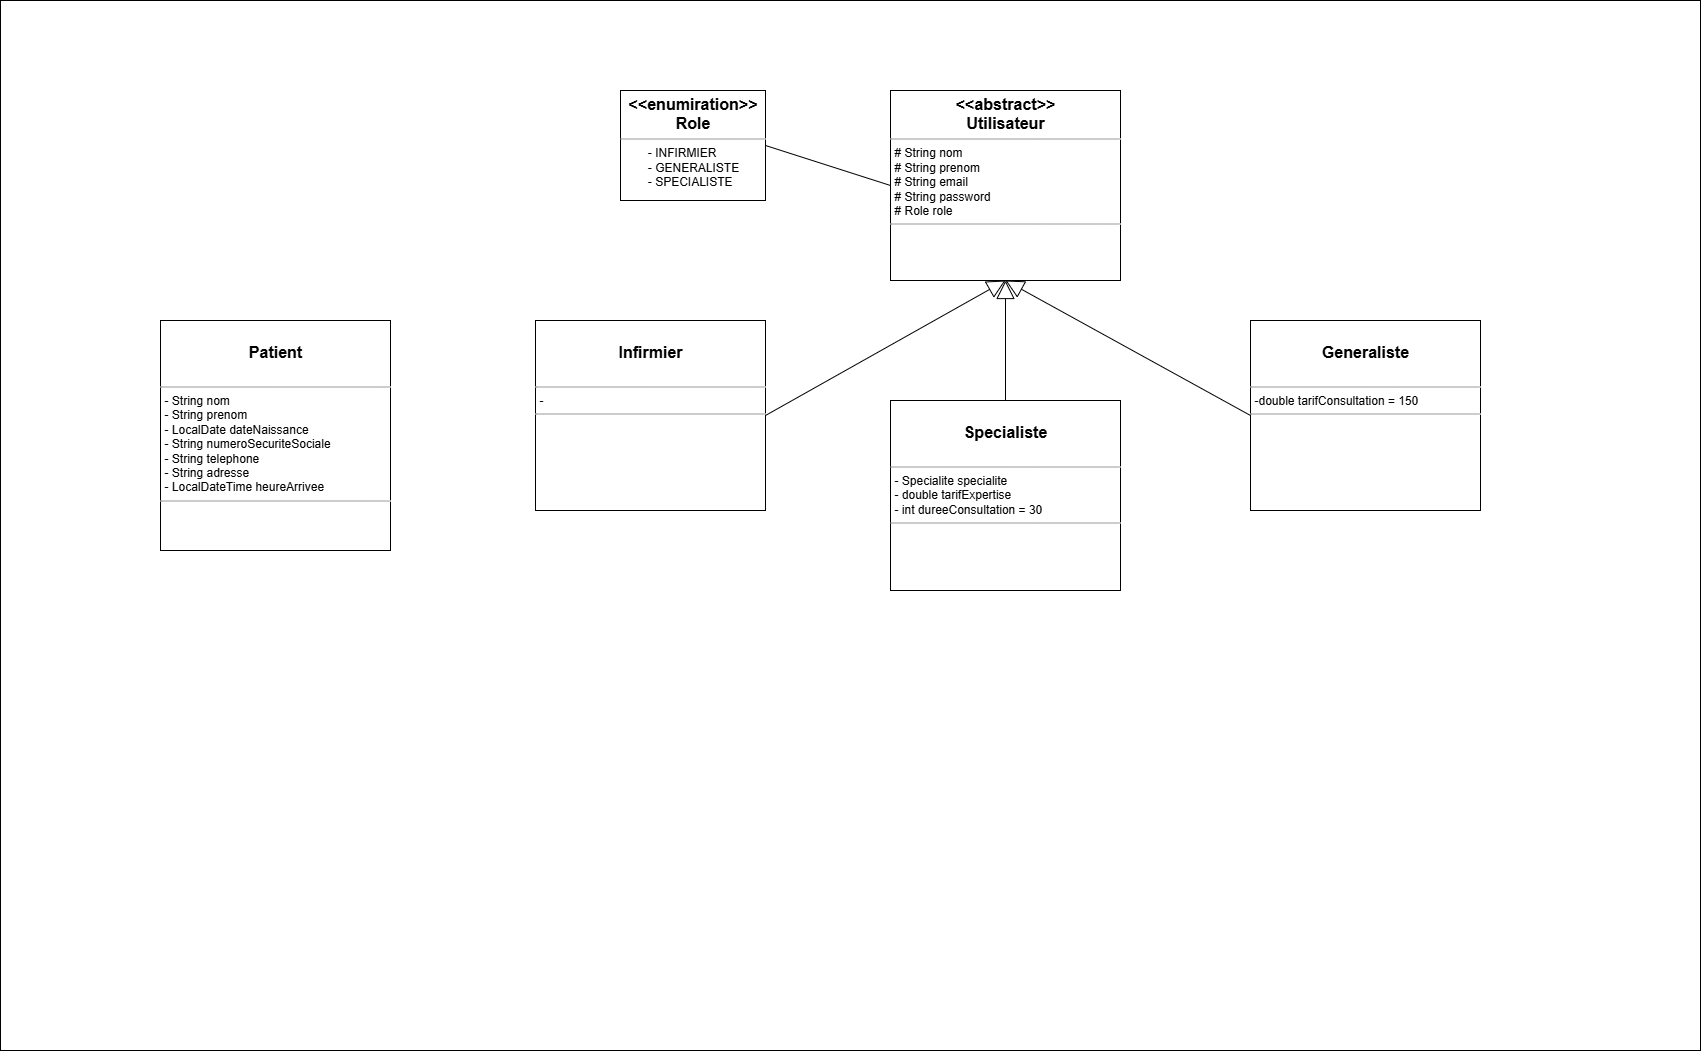

The diagram above was exported from draw.io. Its source (the exported page's mxGraphModel, read from the mxfile embedded in the PNG):
<mxGraphModel dx="3044" dy="1195" grid="1" gridSize="10" guides="1" tooltips="1" connect="1" arrows="1" fold="1" page="1" pageScale="1" pageWidth="850" pageHeight="1100" math="0" shadow="0">
  <root>
    <mxCell id="0" />
    <mxCell id="1" parent="0" />
    <mxCell id="bvsd22TIT5a8BqeE4bFb-1" value="" style="rounded=0;whiteSpace=wrap;html=1;" vertex="1" parent="1">
      <mxGeometry x="-340" y="40" width="1700" height="1050" as="geometry" />
    </mxCell>
    <mxCell id="bvsd22TIT5a8BqeE4bFb-2" value="" style="edgeStyle=orthogonalEdgeStyle;rounded=0;orthogonalLoop=1;jettySize=auto;html=1;endArrow=none;startFill=0;" edge="1" parent="1">
      <mxGeometry relative="1" as="geometry">
        <mxPoint x="723" y="382.5" as="targetPoint" />
      </mxGeometry>
    </mxCell>
    <mxCell id="bvsd22TIT5a8BqeE4bFb-3" value="1..*" style="edgeLabel;html=1;align=center;verticalAlign=middle;resizable=0;points=[];" vertex="1" connectable="0" parent="bvsd22TIT5a8BqeE4bFb-2">
      <mxGeometry x="-0.5273" y="-1" relative="1" as="geometry">
        <mxPoint x="-14" as="offset" />
      </mxGeometry>
    </mxCell>
    <mxCell id="bvsd22TIT5a8BqeE4bFb-4" value="1..*" style="edgeLabel;html=1;align=center;verticalAlign=middle;resizable=0;points=[];" vertex="1" connectable="0" parent="bvsd22TIT5a8BqeE4bFb-2">
      <mxGeometry x="0.4545" y="1" relative="1" as="geometry">
        <mxPoint x="-16" as="offset" />
      </mxGeometry>
    </mxCell>
    <mxCell id="bvsd22TIT5a8BqeE4bFb-15" value="" style="endArrow=none;html=1;rounded=0;entryX=1;entryY=0.5;entryDx=0;entryDy=0;" edge="1" parent="1" target="bvsd22TIT5a8BqeE4bFb-14">
      <mxGeometry width="50" height="50" relative="1" as="geometry">
        <mxPoint x="252" y="175" as="sourcePoint" />
        <mxPoint x="240" y="190" as="targetPoint" />
      </mxGeometry>
    </mxCell>
    <mxCell id="bvsd22TIT5a8BqeE4bFb-19" value="&lt;p style=&quot;margin:0px;margin-top:4px;text-align:center;&quot;&gt;&lt;b style=&quot;background-color: transparent; color: light-dark(rgb(0, 0, 0), rgb(255, 255, 255));&quot;&gt;&lt;br&gt;&lt;/b&gt;&lt;/p&gt;&lt;p style=&quot;margin:0px;margin-top:4px;text-align:center;&quot;&gt;&lt;b style=&quot;background-color: transparent; color: light-dark(rgb(0, 0, 0), rgb(255, 255, 255));&quot;&gt;&lt;font style=&quot;font-size: 16px;&quot;&gt;Generaliste&lt;/font&gt;&lt;/b&gt;&lt;/p&gt;&lt;p style=&quot;margin:0px;margin-top:4px;text-align:center;&quot;&gt;&lt;b&gt;&lt;br&gt;&lt;/b&gt;&lt;/p&gt;&lt;hr size=&quot;1&quot;&gt;&lt;p style=&quot;margin: 0px 0px 0px 4px;&quot;&gt;-double tarifConsultation = 150&lt;/p&gt;&lt;hr size=&quot;1&quot;&gt;&lt;p style=&quot;margin:0px;margin-left:4px;&quot;&gt;&lt;br&gt;&lt;/p&gt;" style="verticalAlign=top;align=left;overflow=fill;fontSize=12;fontFamily=Helvetica;html=1;rounded=0;shadow=0;comic=0;labelBackgroundColor=none;strokeWidth=1" vertex="1" parent="1">
      <mxGeometry x="910" y="360" width="230" height="190" as="geometry" />
    </mxCell>
    <mxCell id="bvsd22TIT5a8BqeE4bFb-20" value="&lt;p style=&quot;margin:0px;margin-top:4px;text-align:center;&quot;&gt;&lt;b style=&quot;background-color: transparent; color: light-dark(rgb(0, 0, 0), rgb(255, 255, 255));&quot;&gt;&lt;br&gt;&lt;/b&gt;&lt;/p&gt;&lt;p style=&quot;margin:0px;margin-top:4px;text-align:center;&quot;&gt;&lt;b style=&quot;background-color: transparent; color: light-dark(rgb(0, 0, 0), rgb(255, 255, 255));&quot;&gt;&lt;font style=&quot;font-size: 16px;&quot;&gt;Infirmier&lt;/font&gt;&lt;/b&gt;&lt;/p&gt;&lt;p style=&quot;margin:0px;margin-top:4px;text-align:center;&quot;&gt;&lt;b style=&quot;background-color: transparent; color: light-dark(rgb(0, 0, 0), rgb(255, 255, 255));&quot;&gt;&lt;br&gt;&lt;/b&gt;&lt;/p&gt;&lt;hr size=&quot;1&quot;&gt;&lt;p style=&quot;margin: 0px 0px 0px 4px;&quot;&gt;-&amp;nbsp;&lt;/p&gt;&lt;hr size=&quot;1&quot;&gt;&lt;p style=&quot;margin:0px;margin-left:4px;&quot;&gt;&lt;br&gt;&lt;/p&gt;" style="verticalAlign=top;align=left;overflow=fill;fontSize=12;fontFamily=Helvetica;html=1;rounded=0;shadow=0;comic=0;labelBackgroundColor=none;strokeWidth=1" vertex="1" parent="1">
      <mxGeometry x="195" y="360" width="230" height="190" as="geometry" />
    </mxCell>
    <mxCell id="bvsd22TIT5a8BqeE4bFb-21" value="&lt;p style=&quot;margin:0px;margin-top:4px;text-align:center;&quot;&gt;&lt;font style=&quot;font-size: 16px;&quot;&gt;&lt;b style=&quot;&quot;&gt;&amp;lt;&amp;lt;abstract&amp;gt;&amp;gt;&lt;/b&gt;&lt;br&gt;&lt;b style=&quot;&quot;&gt;Utilisateur&lt;/b&gt;&lt;/font&gt;&lt;/p&gt;&lt;hr size=&quot;1&quot;&gt;&lt;p style=&quot;margin: 0px 0px 0px 4px;&quot;&gt;# String nom&lt;br&gt;# String prenom&lt;br&gt;# String email&lt;br&gt;# String password&lt;br&gt;# Role role&lt;/p&gt;&lt;hr size=&quot;1&quot;&gt;&lt;p style=&quot;margin:0px;margin-left:4px;&quot;&gt;&lt;br&gt;&lt;/p&gt;" style="verticalAlign=top;align=left;overflow=fill;fontSize=12;fontFamily=Helvetica;html=1;rounded=0;shadow=0;comic=0;labelBackgroundColor=none;strokeWidth=1" vertex="1" parent="1">
      <mxGeometry x="550" y="130" width="230" height="190" as="geometry" />
    </mxCell>
    <mxCell id="bvsd22TIT5a8BqeE4bFb-22" value="&lt;p style=&quot;margin:0px;margin-top:4px;text-align:center;&quot;&gt;&lt;br&gt;&lt;/p&gt;&lt;p style=&quot;margin:0px;margin-top:4px;text-align:center;&quot;&gt;&lt;b&gt;&lt;font style=&quot;font-size: 16px;&quot;&gt;Specialiste&lt;/font&gt;&lt;/b&gt;&lt;/p&gt;&lt;p style=&quot;margin:0px;margin-top:4px;text-align:center;&quot;&gt;&lt;b&gt;&lt;br&gt;&lt;/b&gt;&lt;/p&gt;&lt;hr size=&quot;1&quot;&gt;&lt;p style=&quot;margin: 0px 0px 0px 4px;&quot;&gt;- Specialite specialite&lt;/p&gt;&lt;p style=&quot;margin: 0px 0px 0px 4px;&quot;&gt;- double tarifExpertise&lt;/p&gt;&lt;p style=&quot;margin: 0px 0px 0px 4px;&quot;&gt;- int dureeConsultation = 30&lt;/p&gt;&lt;hr size=&quot;1&quot;&gt;&lt;p style=&quot;margin:0px;margin-left:4px;&quot;&gt;&lt;br&gt;&lt;/p&gt;" style="verticalAlign=top;align=left;overflow=fill;fontSize=12;fontFamily=Helvetica;html=1;rounded=0;shadow=0;comic=0;labelBackgroundColor=none;strokeWidth=1" vertex="1" parent="1">
      <mxGeometry x="550" y="440" width="230" height="190" as="geometry" />
    </mxCell>
    <mxCell id="bvsd22TIT5a8BqeE4bFb-23" value="" style="endArrow=block;html=1;rounded=0;exitX=0.5;exitY=0;exitDx=0;exitDy=0;entryX=0.5;entryY=1;entryDx=0;entryDy=0;endFill=0;endSize=16;" edge="1" parent="1" source="bvsd22TIT5a8BqeE4bFb-22" target="bvsd22TIT5a8BqeE4bFb-21">
      <mxGeometry width="50" height="50" relative="1" as="geometry">
        <mxPoint x="730" y="510" as="sourcePoint" />
        <mxPoint x="1015" y="550" as="targetPoint" />
      </mxGeometry>
    </mxCell>
    <mxCell id="bvsd22TIT5a8BqeE4bFb-24" value="" style="endArrow=block;html=1;rounded=0;exitX=0;exitY=0.5;exitDx=0;exitDy=0;entryX=0.5;entryY=1;entryDx=0;entryDy=0;endFill=0;endSize=16;" edge="1" parent="1" source="bvsd22TIT5a8BqeE4bFb-19" target="bvsd22TIT5a8BqeE4bFb-21">
      <mxGeometry width="50" height="50" relative="1" as="geometry">
        <mxPoint x="855" y="640" as="sourcePoint" />
        <mxPoint x="1015" y="550" as="targetPoint" />
      </mxGeometry>
    </mxCell>
    <mxCell id="bvsd22TIT5a8BqeE4bFb-26" value="" style="endArrow=block;html=1;rounded=0;exitX=1;exitY=0.5;exitDx=0;exitDy=0;entryX=0.5;entryY=1;entryDx=0;entryDy=0;endFill=0;endSize=16;" edge="1" parent="1" source="bvsd22TIT5a8BqeE4bFb-20" target="bvsd22TIT5a8BqeE4bFb-21">
      <mxGeometry width="50" height="50" relative="1" as="geometry">
        <mxPoint x="910" y="465" as="sourcePoint" />
        <mxPoint x="733" y="330" as="targetPoint" />
      </mxGeometry>
    </mxCell>
    <mxCell id="bvsd22TIT5a8BqeE4bFb-27" value="&lt;p style=&quot;margin:0px;margin-top:4px;text-align:center;&quot;&gt;&lt;b style=&quot;background-color: transparent; color: light-dark(rgb(0, 0, 0), rgb(255, 255, 255));&quot;&gt;&lt;br&gt;&lt;/b&gt;&lt;/p&gt;&lt;p style=&quot;margin:0px;margin-top:4px;text-align:center;&quot;&gt;&lt;b style=&quot;background-color: transparent; color: light-dark(rgb(0, 0, 0), rgb(255, 255, 255));&quot;&gt;&lt;font style=&quot;font-size: 16px;&quot;&gt;Patient&lt;/font&gt;&lt;/b&gt;&lt;/p&gt;&lt;p style=&quot;margin:0px;margin-top:4px;text-align:center;&quot;&gt;&lt;b style=&quot;background-color: transparent; color: light-dark(rgb(0, 0, 0), rgb(255, 255, 255));&quot;&gt;&lt;br&gt;&lt;/b&gt;&lt;/p&gt;&lt;hr size=&quot;1&quot;&gt;&lt;p style=&quot;margin: 0px 0px 0px 4px;&quot;&gt;- String nom&lt;br&gt;- String prenom&lt;br&gt;- LocalDate dateNaissance&lt;br&gt;- String numeroSecuriteSociale&lt;br&gt;- String telephone&lt;br&gt;- String adresse&lt;br&gt;- LocalDateTime heureArrivee&lt;/p&gt;&lt;hr size=&quot;1&quot;&gt;&lt;p style=&quot;margin:0px;margin-left:4px;&quot;&gt;&lt;br&gt;&lt;/p&gt;" style="verticalAlign=top;align=left;overflow=fill;fontSize=12;fontFamily=Helvetica;html=1;rounded=0;shadow=0;comic=0;labelBackgroundColor=none;strokeWidth=1" vertex="1" parent="1">
      <mxGeometry x="-180" y="360" width="230" height="230" as="geometry" />
    </mxCell>
    <mxCell id="bvsd22TIT5a8BqeE4bFb-29" value="&lt;p style=&quot;margin:0px;margin-top:4px;text-align:center;&quot;&gt;&lt;font style=&quot;font-size: 16px;&quot;&gt;&lt;b style=&quot;&quot;&gt;&amp;lt;&amp;lt;enumiration&amp;gt;&amp;gt;&lt;/b&gt;&lt;br&gt;&lt;b&gt;Role&lt;/b&gt;&lt;/font&gt;&lt;/p&gt;&lt;hr size=&quot;1&quot;&gt;&lt;p style=&quot;margin: 0px 0px 0px 4px;&quot;&gt;&amp;nbsp; &amp;nbsp; &amp;nbsp; &amp;nbsp;- INFIRMIER&lt;/p&gt;&lt;p style=&quot;margin: 0px 0px 0px 4px;&quot;&gt;&amp;nbsp; &amp;nbsp; &amp;nbsp; &amp;nbsp;- GENERALISTE&lt;/p&gt;&lt;p style=&quot;margin: 0px 0px 0px 4px;&quot;&gt;&amp;nbsp; &amp;nbsp; &amp;nbsp; &amp;nbsp;- SPECIALISTE&lt;/p&gt;" style="verticalAlign=top;align=left;overflow=fill;fontSize=12;fontFamily=Helvetica;html=1;rounded=0;shadow=0;comic=0;labelBackgroundColor=none;strokeWidth=1" vertex="1" parent="1">
      <mxGeometry x="280" y="130" width="145" height="110" as="geometry" />
    </mxCell>
    <mxCell id="bvsd22TIT5a8BqeE4bFb-30" value="" style="endArrow=none;html=1;rounded=0;entryX=1;entryY=0.5;entryDx=0;entryDy=0;exitX=0;exitY=0.5;exitDx=0;exitDy=0;" edge="1" parent="1" source="bvsd22TIT5a8BqeE4bFb-21" target="bvsd22TIT5a8BqeE4bFb-29">
      <mxGeometry width="50" height="50" relative="1" as="geometry">
        <mxPoint x="560" y="360" as="sourcePoint" />
        <mxPoint x="610" y="310" as="targetPoint" />
      </mxGeometry>
    </mxCell>
  </root>
</mxGraphModel>